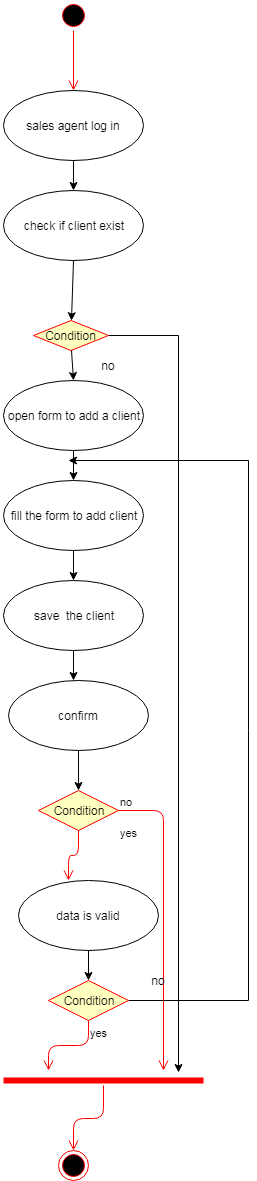

The diagram above was exported from draw.io. Its source (the exported page's mxGraphModel, read from the mxfile embedded in the PNG):
<mxGraphModel dx="1394" dy="764" grid="1" gridSize="10" guides="1" tooltips="1" connect="1" arrows="1" fold="1" page="1" pageScale="1" pageWidth="850" pageHeight="1100" math="0" shadow="0">
  <root>
    <mxCell id="0" />
    <mxCell id="1" parent="0" />
    <mxCell id="qt_iWvLs2GV9mTuNccWd-10" value="" style="ellipse;html=1;shape=startState;fillColor=#000000;strokeColor=#ff0000;" vertex="1" parent="1">
      <mxGeometry x="370" y="10" width="30" height="30" as="geometry" />
    </mxCell>
    <mxCell id="qt_iWvLs2GV9mTuNccWd-11" value="" style="edgeStyle=orthogonalEdgeStyle;html=1;verticalAlign=bottom;endArrow=open;endSize=8;strokeColor=#ff0000;" edge="1" source="qt_iWvLs2GV9mTuNccWd-10" parent="1">
      <mxGeometry relative="1" as="geometry">
        <mxPoint x="385" y="100" as="targetPoint" />
      </mxGeometry>
    </mxCell>
    <mxCell id="qt_iWvLs2GV9mTuNccWd-12" value="sales agent log in" style="ellipse;whiteSpace=wrap;html=1;" vertex="1" parent="1">
      <mxGeometry x="315" y="100" width="140" height="70" as="geometry" />
    </mxCell>
    <mxCell id="qt_iWvLs2GV9mTuNccWd-16" value="" style="endArrow=classic;html=1;exitX=0.5;exitY=1;exitDx=0;exitDy=0;" edge="1" parent="1" source="qt_iWvLs2GV9mTuNccWd-12">
      <mxGeometry width="50" height="50" relative="1" as="geometry">
        <mxPoint x="320" y="240" as="sourcePoint" />
        <mxPoint x="385" y="200" as="targetPoint" />
      </mxGeometry>
    </mxCell>
    <mxCell id="qt_iWvLs2GV9mTuNccWd-17" value="check if client exist" style="ellipse;whiteSpace=wrap;html=1;" vertex="1" parent="1">
      <mxGeometry x="315" y="200" width="140" height="70" as="geometry" />
    </mxCell>
    <mxCell id="qt_iWvLs2GV9mTuNccWd-57" style="edgeStyle=orthogonalEdgeStyle;rounded=0;orthogonalLoop=1;jettySize=auto;html=1;" edge="1" parent="1" source="qt_iWvLs2GV9mTuNccWd-18">
      <mxGeometry relative="1" as="geometry">
        <mxPoint x="490" y="1082" as="targetPoint" />
      </mxGeometry>
    </mxCell>
    <mxCell id="qt_iWvLs2GV9mTuNccWd-18" value="Condition" style="rhombus;whiteSpace=wrap;html=1;fillColor=#ffffc0;strokeColor=#ff0000;" vertex="1" parent="1">
      <mxGeometry x="345" y="330" width="75" height="30" as="geometry" />
    </mxCell>
    <mxCell id="qt_iWvLs2GV9mTuNccWd-22" value="" style="endArrow=classic;html=1;exitX=0.5;exitY=1;exitDx=0;exitDy=0;" edge="1" parent="1" source="qt_iWvLs2GV9mTuNccWd-17" target="qt_iWvLs2GV9mTuNccWd-18">
      <mxGeometry width="50" height="50" relative="1" as="geometry">
        <mxPoint x="385" y="270" as="sourcePoint" />
        <mxPoint x="370" y="450" as="targetPoint" />
      </mxGeometry>
    </mxCell>
    <mxCell id="qt_iWvLs2GV9mTuNccWd-23" value="" style="endArrow=classic;html=1;exitX=0.5;exitY=1;exitDx=0;exitDy=0;" edge="1" parent="1" source="qt_iWvLs2GV9mTuNccWd-18">
      <mxGeometry width="50" height="50" relative="1" as="geometry">
        <mxPoint x="395" y="280" as="sourcePoint" />
        <mxPoint x="385" y="390" as="targetPoint" />
      </mxGeometry>
    </mxCell>
    <mxCell id="qt_iWvLs2GV9mTuNccWd-24" value="open form to add a client" style="ellipse;whiteSpace=wrap;html=1;" vertex="1" parent="1">
      <mxGeometry x="315" y="390" width="140" height="70" as="geometry" />
    </mxCell>
    <mxCell id="qt_iWvLs2GV9mTuNccWd-26" value="no" style="text;html=1;strokeColor=none;fillColor=none;align=center;verticalAlign=middle;whiteSpace=wrap;rounded=0;" vertex="1" parent="1">
      <mxGeometry x="400" y="360" width="40" height="30" as="geometry" />
    </mxCell>
    <mxCell id="qt_iWvLs2GV9mTuNccWd-27" value="" style="endArrow=classic;html=1;exitX=0.5;exitY=1;exitDx=0;exitDy=0;" edge="1" parent="1" source="qt_iWvLs2GV9mTuNccWd-24" target="qt_iWvLs2GV9mTuNccWd-28">
      <mxGeometry width="50" height="50" relative="1" as="geometry">
        <mxPoint x="320" y="530" as="sourcePoint" />
        <mxPoint x="385" y="490" as="targetPoint" />
      </mxGeometry>
    </mxCell>
    <mxCell id="qt_iWvLs2GV9mTuNccWd-28" value="fill the form to add client" style="ellipse;whiteSpace=wrap;html=1;" vertex="1" parent="1">
      <mxGeometry x="315" y="490" width="140" height="70" as="geometry" />
    </mxCell>
    <mxCell id="qt_iWvLs2GV9mTuNccWd-29" value="" style="endArrow=classic;html=1;exitX=0.5;exitY=1;exitDx=0;exitDy=0;" edge="1" parent="1" source="qt_iWvLs2GV9mTuNccWd-28" target="qt_iWvLs2GV9mTuNccWd-30">
      <mxGeometry width="50" height="50" relative="1" as="geometry">
        <mxPoint x="395" y="470" as="sourcePoint" />
        <mxPoint x="395" y="500" as="targetPoint" />
      </mxGeometry>
    </mxCell>
    <mxCell id="qt_iWvLs2GV9mTuNccWd-30" value="save&amp;nbsp; the client" style="ellipse;whiteSpace=wrap;html=1;" vertex="1" parent="1">
      <mxGeometry x="315" y="590" width="140" height="70" as="geometry" />
    </mxCell>
    <mxCell id="qt_iWvLs2GV9mTuNccWd-34" value="" style="endArrow=classic;html=1;exitX=0.5;exitY=1;exitDx=0;exitDy=0;" edge="1" parent="1" source="qt_iWvLs2GV9mTuNccWd-30">
      <mxGeometry width="50" height="50" relative="1" as="geometry">
        <mxPoint x="395" y="570" as="sourcePoint" />
        <mxPoint x="385" y="690" as="targetPoint" />
      </mxGeometry>
    </mxCell>
    <mxCell id="qt_iWvLs2GV9mTuNccWd-36" value="confirm" style="ellipse;whiteSpace=wrap;html=1;" vertex="1" parent="1">
      <mxGeometry x="320" y="690" width="140" height="70" as="geometry" />
    </mxCell>
    <mxCell id="qt_iWvLs2GV9mTuNccWd-37" value="Condition" style="rhombus;whiteSpace=wrap;html=1;fillColor=#ffffc0;strokeColor=#ff0000;" vertex="1" parent="1">
      <mxGeometry x="350" y="800" width="80" height="40" as="geometry" />
    </mxCell>
    <mxCell id="qt_iWvLs2GV9mTuNccWd-38" value="no" style="edgeStyle=orthogonalEdgeStyle;html=1;align=left;verticalAlign=bottom;endArrow=open;endSize=8;strokeColor=#ff0000;" edge="1" source="qt_iWvLs2GV9mTuNccWd-37" parent="1">
      <mxGeometry x="-1" relative="1" as="geometry">
        <mxPoint x="475" y="1080" as="targetPoint" />
      </mxGeometry>
    </mxCell>
    <mxCell id="qt_iWvLs2GV9mTuNccWd-39" value="yes" style="edgeStyle=orthogonalEdgeStyle;html=1;align=left;verticalAlign=top;endArrow=open;endSize=8;strokeColor=#ff0000;" edge="1" source="qt_iWvLs2GV9mTuNccWd-37" parent="1">
      <mxGeometry x="-1" y="41" relative="1" as="geometry">
        <mxPoint x="380" y="890" as="targetPoint" />
        <mxPoint x="-1" y="-10" as="offset" />
      </mxGeometry>
    </mxCell>
    <mxCell id="qt_iWvLs2GV9mTuNccWd-40" value="" style="endArrow=classic;html=1;exitX=0.5;exitY=1;exitDx=0;exitDy=0;entryX=0.5;entryY=0;entryDx=0;entryDy=0;" edge="1" parent="1" source="qt_iWvLs2GV9mTuNccWd-36" target="qt_iWvLs2GV9mTuNccWd-37">
      <mxGeometry width="50" height="50" relative="1" as="geometry">
        <mxPoint x="395" y="670" as="sourcePoint" />
        <mxPoint x="395" y="700" as="targetPoint" />
      </mxGeometry>
    </mxCell>
    <mxCell id="qt_iWvLs2GV9mTuNccWd-41" value="data is valid" style="ellipse;whiteSpace=wrap;html=1;" vertex="1" parent="1">
      <mxGeometry x="330" y="890" width="140" height="70" as="geometry" />
    </mxCell>
    <mxCell id="qt_iWvLs2GV9mTuNccWd-50" style="edgeStyle=orthogonalEdgeStyle;rounded=0;orthogonalLoop=1;jettySize=auto;html=1;" edge="1" parent="1" source="qt_iWvLs2GV9mTuNccWd-42">
      <mxGeometry relative="1" as="geometry">
        <mxPoint x="380" y="470" as="targetPoint" />
        <Array as="points">
          <mxPoint x="560" y="1010" />
          <mxPoint x="560" y="470" />
        </Array>
      </mxGeometry>
    </mxCell>
    <mxCell id="qt_iWvLs2GV9mTuNccWd-42" value="Condition" style="rhombus;whiteSpace=wrap;html=1;fillColor=#ffffc0;strokeColor=#ff0000;" vertex="1" parent="1">
      <mxGeometry x="360" y="990" width="80" height="40" as="geometry" />
    </mxCell>
    <mxCell id="qt_iWvLs2GV9mTuNccWd-44" value="yes" style="edgeStyle=orthogonalEdgeStyle;html=1;align=left;verticalAlign=top;endArrow=open;endSize=8;strokeColor=#ff0000;" edge="1" source="qt_iWvLs2GV9mTuNccWd-42" parent="1">
      <mxGeometry x="-1" relative="1" as="geometry">
        <mxPoint x="360" y="1080" as="targetPoint" />
      </mxGeometry>
    </mxCell>
    <mxCell id="qt_iWvLs2GV9mTuNccWd-45" value="" style="endArrow=classic;html=1;exitX=0.5;exitY=1;exitDx=0;exitDy=0;entryX=0.5;entryY=0;entryDx=0;entryDy=0;" edge="1" parent="1" source="qt_iWvLs2GV9mTuNccWd-41" target="qt_iWvLs2GV9mTuNccWd-42">
      <mxGeometry width="50" height="50" relative="1" as="geometry">
        <mxPoint x="400" y="770" as="sourcePoint" />
        <mxPoint x="400" y="810" as="targetPoint" />
      </mxGeometry>
    </mxCell>
    <mxCell id="qt_iWvLs2GV9mTuNccWd-51" value="no" style="text;html=1;strokeColor=none;fillColor=none;align=center;verticalAlign=middle;whiteSpace=wrap;rounded=0;" vertex="1" parent="1">
      <mxGeometry x="450" y="980" width="40" height="20" as="geometry" />
    </mxCell>
    <mxCell id="qt_iWvLs2GV9mTuNccWd-52" value="" style="shape=line;html=1;strokeWidth=6;strokeColor=#ff0000;" vertex="1" parent="1">
      <mxGeometry x="315" y="1085" width="200" height="10" as="geometry" />
    </mxCell>
    <mxCell id="qt_iWvLs2GV9mTuNccWd-53" value="" style="edgeStyle=orthogonalEdgeStyle;html=1;verticalAlign=bottom;endArrow=open;endSize=8;strokeColor=#ff0000;" edge="1" source="qt_iWvLs2GV9mTuNccWd-52" parent="1">
      <mxGeometry relative="1" as="geometry">
        <mxPoint x="385" y="1160" as="targetPoint" />
      </mxGeometry>
    </mxCell>
    <mxCell id="qt_iWvLs2GV9mTuNccWd-54" value="" style="ellipse;html=1;shape=endState;fillColor=#000000;strokeColor=#ff0000;" vertex="1" parent="1">
      <mxGeometry x="370" y="1160" width="30" height="30" as="geometry" />
    </mxCell>
  </root>
</mxGraphModel>